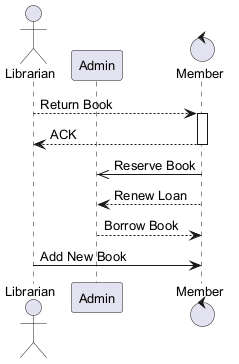

The diagram above was rendered by PlantUML. Its source (embedded in the PNG):
@startuml
skinparam backgroundColor #FFFFFF
skinparam classBackgroundColor #F1F8E9
skinparam classBorderColor #33691E
skinparam defaultFontSize 13
actor "Librarian" as L
participant "Admin" as A
control "Member" as M
L --> M : Return Book
activate M
M --> L : ACK
deactivate M
M ->> A : Reserve Book
M --> A : Renew Loan
A --> M : Borrow Book
L -> M : Add New Book
@enduml